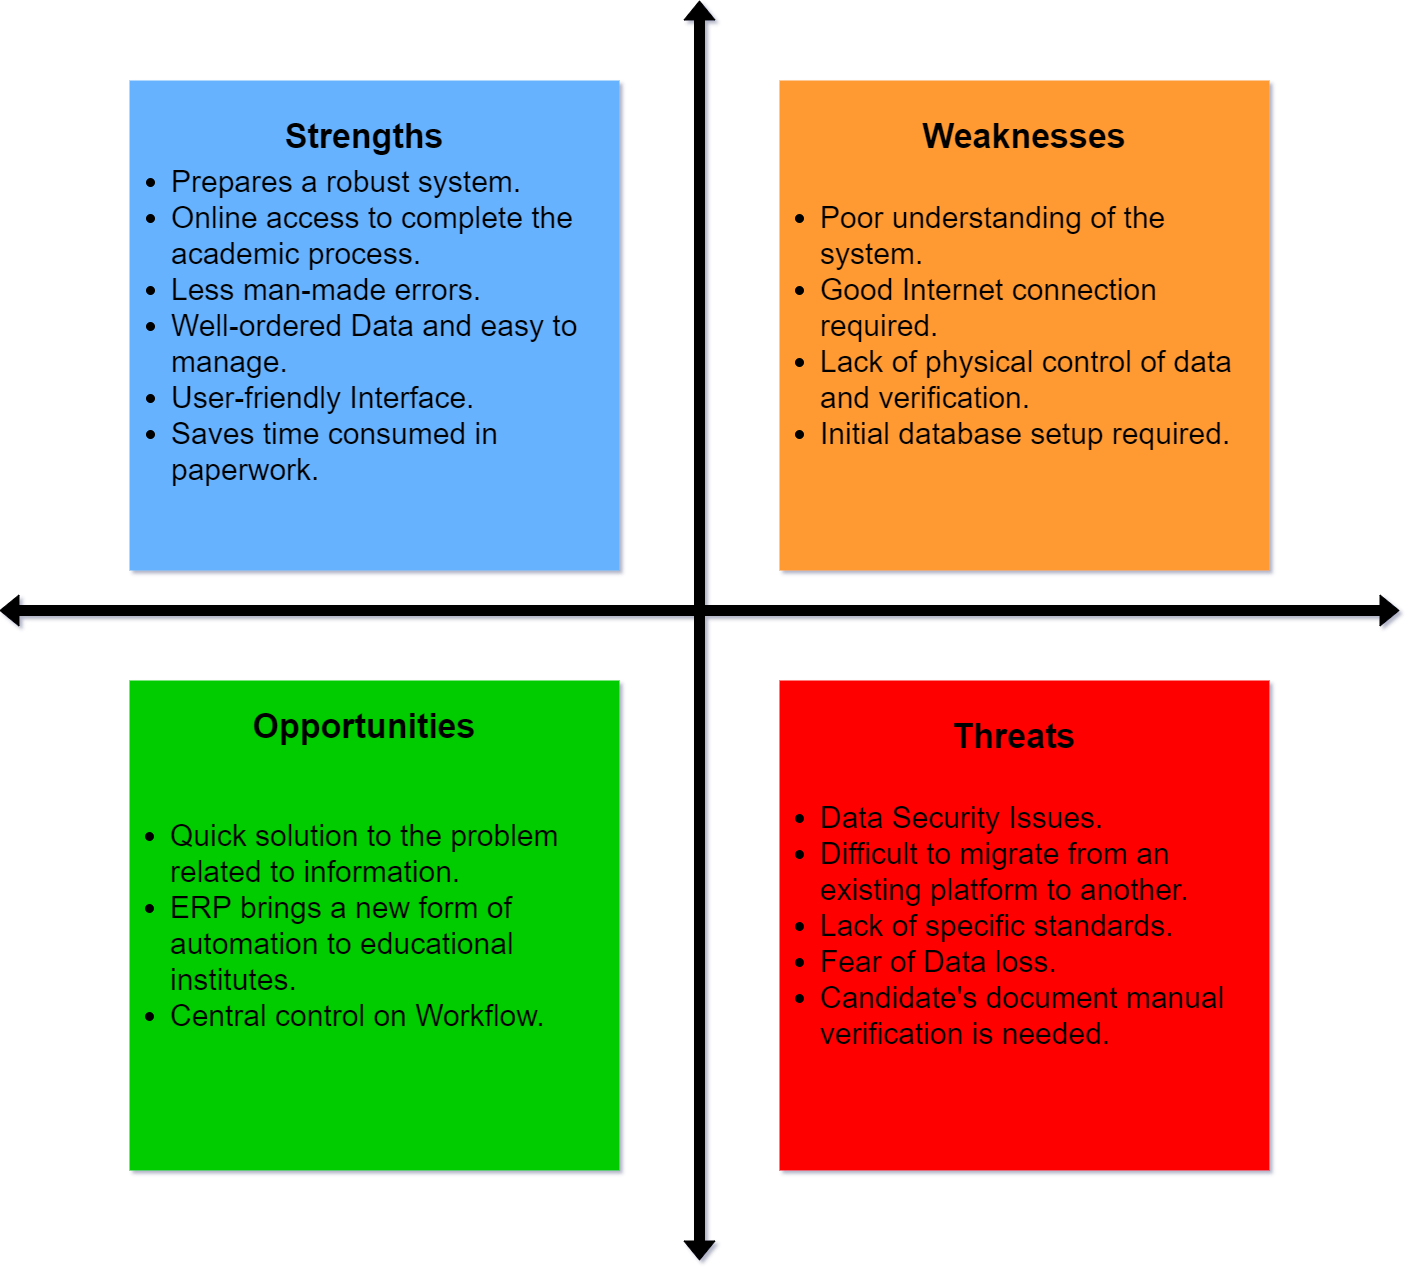

The diagram above was exported from draw.io. Its source (the exported page's mxGraphModel, read from the mxfile embedded in the PNG):
<mxGraphModel dx="2580" dy="1933" grid="1" gridSize="10" guides="1" tooltips="1" connect="1" arrows="1" fold="1" page="1" pageScale="1" pageWidth="850" pageHeight="1100" background="none" math="0" shadow="1">
  <root>
    <mxCell id="0" />
    <mxCell id="1" parent="0" />
    <mxCell id="_xyEZkBcxGjvOZWlRtG6-1" value="" style="shape=flexArrow;endArrow=classic;startArrow=classic;html=1;fillColor=#000000;" edge="1" parent="1">
      <mxGeometry width="100" height="100" relative="1" as="geometry">
        <mxPoint x="360" y="850" as="sourcePoint" />
        <mxPoint x="360" y="-410" as="targetPoint" />
      </mxGeometry>
    </mxCell>
    <mxCell id="_xyEZkBcxGjvOZWlRtG6-2" value="" style="shape=flexArrow;endArrow=classic;startArrow=classic;html=1;fillColor=#000000;" edge="1" parent="1">
      <mxGeometry width="100" height="100" relative="1" as="geometry">
        <mxPoint x="-340" y="200" as="sourcePoint" />
        <mxPoint x="1060" y="200" as="targetPoint" />
      </mxGeometry>
    </mxCell>
    <mxCell id="_xyEZkBcxGjvOZWlRtG6-3" value="&lt;ul style=&quot;font-size: 30px&quot;&gt;&lt;li&gt;Prepares a robust system.&lt;/li&gt;&lt;li&gt;Online access to complete the academic process.&lt;/li&gt;&lt;li&gt;Less man-made errors.&lt;/li&gt;&lt;li&gt;Well-ordered Data and easy to manage.&lt;/li&gt;&lt;li&gt;User-friendly Interface.&lt;/li&gt;&lt;li&gt;Saves time consumed in paperwork.&lt;/li&gt;&lt;/ul&gt;" style="whiteSpace=wrap;html=1;aspect=fixed;fillColor=#66B2FF;strokeColor=none;align=left;" vertex="1" parent="1">
      <mxGeometry x="-210" y="-330" width="490" height="490" as="geometry" />
    </mxCell>
    <mxCell id="_xyEZkBcxGjvOZWlRtG6-4" value="&lt;ul style=&quot;text-align: left ; font-size: 30px&quot;&gt;&lt;li&gt;Poor understanding of the system.&lt;/li&gt;&lt;li&gt;Good Internet connection required.&lt;/li&gt;&lt;li&gt;Lack of physical control of data and verification.&lt;/li&gt;&lt;li&gt;Initial database setup required.&lt;/li&gt;&lt;/ul&gt;" style="whiteSpace=wrap;html=1;aspect=fixed;fillColor=#FF9933;strokeColor=none;" vertex="1" parent="1">
      <mxGeometry x="440" y="-330" width="490" height="490" as="geometry" />
    </mxCell>
    <mxCell id="_xyEZkBcxGjvOZWlRtG6-5" value="&lt;ul style=&quot;text-align: left ; font-size: 30px&quot;&gt;&lt;li&gt;Quick solution to the problem related to information.&lt;/li&gt;&lt;li&gt;ERP brings a new form of automation to educational institutes.&amp;nbsp;&lt;/li&gt;&lt;li&gt;Central control on Workflow.&lt;/li&gt;&lt;/ul&gt;" style="whiteSpace=wrap;html=1;aspect=fixed;fillColor=#00CC00;strokeColor=none;" vertex="1" parent="1">
      <mxGeometry x="-210" y="270" width="490" height="490" as="geometry" />
    </mxCell>
    <mxCell id="_xyEZkBcxGjvOZWlRtG6-6" value="&lt;ul style=&quot;text-align: left ; font-size: 30px&quot;&gt;&lt;li&gt;Data Security Issues.&lt;/li&gt;&lt;li&gt;Difficult to migrate from an existing platform to another.&lt;/li&gt;&lt;li&gt;Lack of specific standards.&lt;/li&gt;&lt;li&gt;Fear of Data loss.&lt;/li&gt;&lt;li&gt;Candidate's document manual verification is needed.&lt;/li&gt;&lt;/ul&gt;" style="whiteSpace=wrap;html=1;aspect=fixed;fillColor=#FF0000;strokeColor=none;" vertex="1" parent="1">
      <mxGeometry x="440" y="270" width="490" height="490" as="geometry" />
    </mxCell>
    <mxCell id="_xyEZkBcxGjvOZWlRtG6-7" value="&lt;span style=&quot;font-size: 34px&quot;&gt;Strengths&lt;/span&gt;" style="text;html=1;strokeColor=none;fillColor=none;align=center;verticalAlign=middle;whiteSpace=wrap;rounded=0;fontStyle=1" vertex="1" parent="1">
      <mxGeometry x="-40" y="-310" width="130" height="70" as="geometry" />
    </mxCell>
    <mxCell id="_xyEZkBcxGjvOZWlRtG6-8" value="&lt;span style=&quot;font-size: 34px&quot;&gt;Weaknesses&lt;/span&gt;" style="text;html=1;strokeColor=none;fillColor=none;align=center;verticalAlign=middle;whiteSpace=wrap;rounded=0;fontStyle=1" vertex="1" parent="1">
      <mxGeometry x="620" y="-310" width="130" height="70" as="geometry" />
    </mxCell>
    <mxCell id="_xyEZkBcxGjvOZWlRtG6-9" value="&lt;span style=&quot;font-size: 34px&quot;&gt;Opportunities&lt;/span&gt;" style="text;html=1;strokeColor=none;fillColor=none;align=center;verticalAlign=middle;whiteSpace=wrap;rounded=0;fontStyle=1" vertex="1" parent="1">
      <mxGeometry x="-40" y="280" width="130" height="70" as="geometry" />
    </mxCell>
    <mxCell id="_xyEZkBcxGjvOZWlRtG6-10" value="&lt;span style=&quot;font-size: 34px&quot;&gt;Threats&lt;/span&gt;" style="text;html=1;strokeColor=none;fillColor=none;align=center;verticalAlign=middle;whiteSpace=wrap;rounded=0;fontStyle=1" vertex="1" parent="1">
      <mxGeometry x="610" y="290" width="130" height="70" as="geometry" />
    </mxCell>
  </root>
</mxGraphModel>